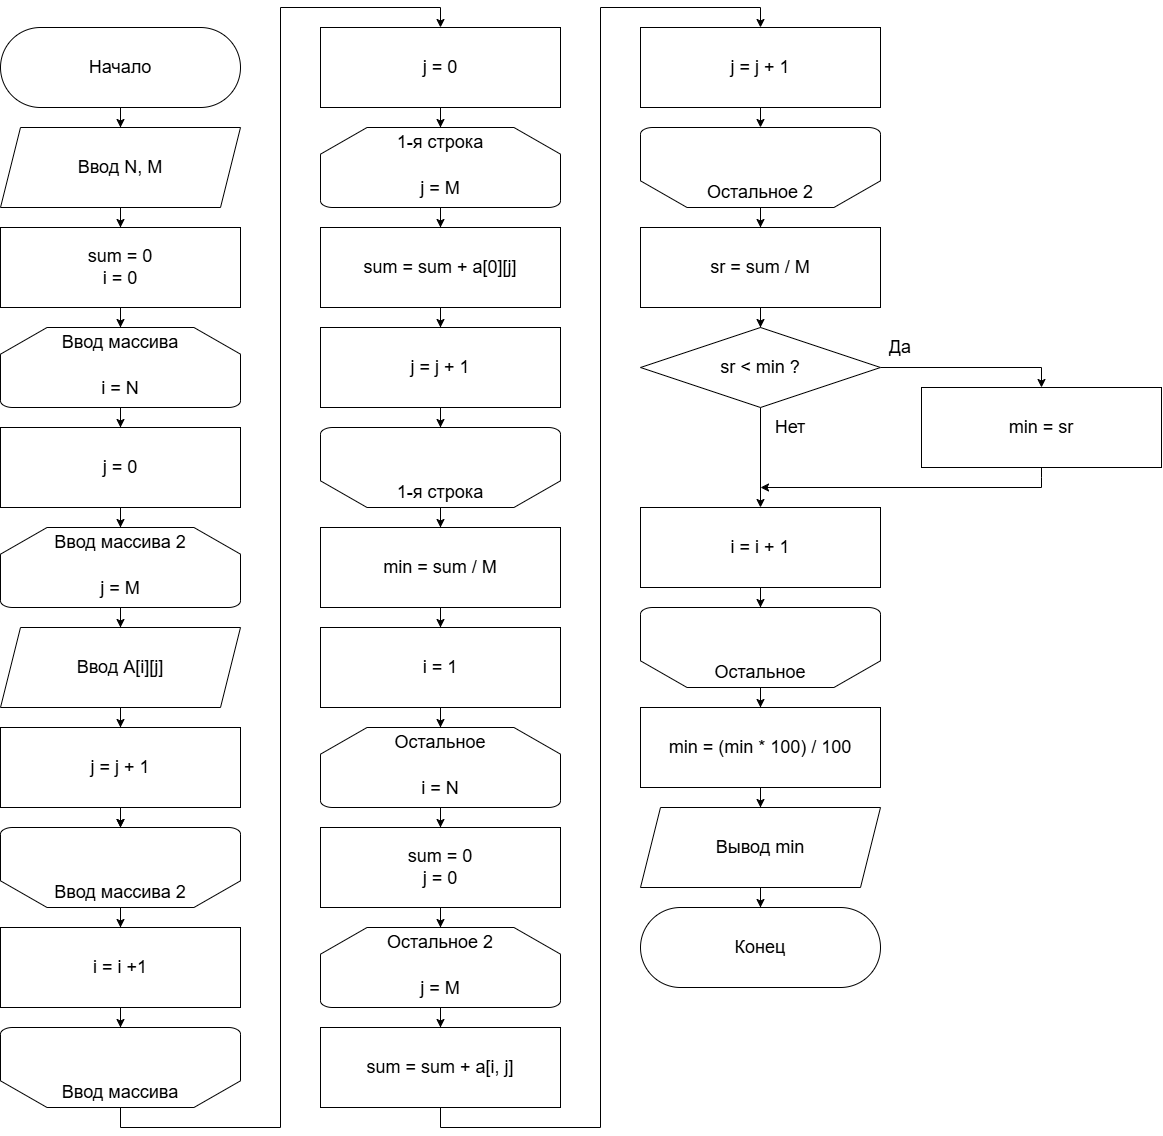

The diagram above was exported from draw.io. Its source (the exported page's mxGraphModel, read from the mxfile embedded in the PNG):
<mxGraphModel dx="2037" dy="1213" grid="1" gridSize="10" guides="1" tooltips="1" connect="1" arrows="1" fold="1" page="1" pageScale="1" pageWidth="827" pageHeight="1169" math="0" shadow="0">
  <root>
    <mxCell id="0" />
    <mxCell id="1" parent="0" />
    <mxCell id="uFPQsLwb4sAKNc9z6RdK-2" style="edgeStyle=orthogonalEdgeStyle;rounded=0;orthogonalLoop=1;jettySize=auto;html=1;" parent="1" source="uFPQsLwb4sAKNc9z6RdK-1" edge="1">
      <mxGeometry relative="1" as="geometry">
        <mxPoint x="440" y="140" as="targetPoint" />
      </mxGeometry>
    </mxCell>
    <mxCell id="uFPQsLwb4sAKNc9z6RdK-1" value="Начало" style="rounded=1;whiteSpace=wrap;html=1;arcSize=50;fontSize=18;" parent="1" vertex="1">
      <mxGeometry x="320" y="40" width="240" height="80" as="geometry" />
    </mxCell>
    <mxCell id="uFPQsLwb4sAKNc9z6RdK-4" style="edgeStyle=orthogonalEdgeStyle;rounded=0;orthogonalLoop=1;jettySize=auto;html=1;" parent="1" source="uFPQsLwb4sAKNc9z6RdK-3" edge="1">
      <mxGeometry relative="1" as="geometry">
        <mxPoint x="440" y="240" as="targetPoint" />
      </mxGeometry>
    </mxCell>
    <mxCell id="uFPQsLwb4sAKNc9z6RdK-3" value="Ввод N, M" style="shape=parallelogram;perimeter=parallelogramPerimeter;whiteSpace=wrap;html=1;fixedSize=1;fontSize=18;" parent="1" vertex="1">
      <mxGeometry x="320" y="140" width="240" height="80" as="geometry" />
    </mxCell>
    <mxCell id="uFPQsLwb4sAKNc9z6RdK-6" style="edgeStyle=orthogonalEdgeStyle;rounded=0;orthogonalLoop=1;jettySize=auto;html=1;" parent="1" source="uFPQsLwb4sAKNc9z6RdK-5" edge="1">
      <mxGeometry relative="1" as="geometry">
        <mxPoint x="440" y="340.0000000000001" as="targetPoint" />
      </mxGeometry>
    </mxCell>
    <mxCell id="uFPQsLwb4sAKNc9z6RdK-5" value="sum = 0&lt;div&gt;i = 0&lt;/div&gt;" style="rounded=0;whiteSpace=wrap;html=1;fontSize=18;" parent="1" vertex="1">
      <mxGeometry x="320" y="240" width="240" height="80" as="geometry" />
    </mxCell>
    <mxCell id="uFPQsLwb4sAKNc9z6RdK-18" style="edgeStyle=orthogonalEdgeStyle;rounded=0;orthogonalLoop=1;jettySize=auto;html=1;" parent="1" source="uFPQsLwb4sAKNc9z6RdK-8" edge="1">
      <mxGeometry relative="1" as="geometry">
        <mxPoint x="440" y="440" as="targetPoint" />
      </mxGeometry>
    </mxCell>
    <mxCell id="uFPQsLwb4sAKNc9z6RdK-8" value="&lt;div&gt;&lt;br&gt;&lt;/div&gt;&lt;div&gt;&lt;br&gt;&lt;/div&gt;&lt;div&gt;i = N&lt;/div&gt;" style="strokeWidth=1;html=1;shape=mxgraph.flowchart.loop_limit;whiteSpace=wrap;fontSize=18;" parent="1" vertex="1">
      <mxGeometry x="320" y="340" width="240" height="80" as="geometry" />
    </mxCell>
    <mxCell id="uFPQsLwb4sAKNc9z6RdK-9" value="Ввод массива" style="text;html=1;whiteSpace=wrap;strokeColor=none;fillColor=none;align=center;verticalAlign=middle;rounded=0;fontSize=18;" parent="1" vertex="1">
      <mxGeometry x="370" y="340" width="140" height="30" as="geometry" />
    </mxCell>
    <mxCell id="uFPQsLwb4sAKNc9z6RdK-20" style="edgeStyle=orthogonalEdgeStyle;rounded=0;orthogonalLoop=1;jettySize=auto;html=1;" parent="1" source="uFPQsLwb4sAKNc9z6RdK-15" edge="1">
      <mxGeometry relative="1" as="geometry">
        <mxPoint x="440" y="1040" as="targetPoint" />
      </mxGeometry>
    </mxCell>
    <mxCell id="uFPQsLwb4sAKNc9z6RdK-15" value="i = i +1" style="rounded=0;whiteSpace=wrap;html=1;fontSize=18;" parent="1" vertex="1">
      <mxGeometry x="320" y="940" width="240" height="80" as="geometry" />
    </mxCell>
    <mxCell id="uFPQsLwb4sAKNc9z6RdK-37" style="edgeStyle=orthogonalEdgeStyle;rounded=0;orthogonalLoop=1;jettySize=auto;html=1;entryX=0.5;entryY=0;entryDx=0;entryDy=0;" parent="1" source="uFPQsLwb4sAKNc9z6RdK-16" target="uFPQsLwb4sAKNc9z6RdK-39" edge="1">
      <mxGeometry relative="1" as="geometry">
        <mxPoint x="840" y="40" as="targetPoint" />
        <Array as="points">
          <mxPoint x="440" y="1140" />
          <mxPoint x="600" y="1140" />
          <mxPoint x="600" y="20" />
          <mxPoint x="760" y="20" />
        </Array>
      </mxGeometry>
    </mxCell>
    <mxCell id="uFPQsLwb4sAKNc9z6RdK-16" value="" style="strokeWidth=1;html=1;shape=mxgraph.flowchart.loop_limit;whiteSpace=wrap;fontSize=18;rotation=-180;" parent="1" vertex="1">
      <mxGeometry x="320" y="1040" width="240" height="80" as="geometry" />
    </mxCell>
    <mxCell id="uFPQsLwb4sAKNc9z6RdK-17" value="Ввод массива" style="text;html=1;whiteSpace=wrap;strokeColor=none;fillColor=none;align=center;verticalAlign=middle;rounded=0;fontSize=18;" parent="1" vertex="1">
      <mxGeometry x="370" y="1090" width="140" height="30" as="geometry" />
    </mxCell>
    <mxCell id="uFPQsLwb4sAKNc9z6RdK-25" style="edgeStyle=orthogonalEdgeStyle;rounded=0;orthogonalLoop=1;jettySize=auto;html=1;" parent="1" source="uFPQsLwb4sAKNc9z6RdK-24" edge="1">
      <mxGeometry relative="1" as="geometry">
        <mxPoint x="440" y="540" as="targetPoint" />
      </mxGeometry>
    </mxCell>
    <mxCell id="uFPQsLwb4sAKNc9z6RdK-24" value="j = 0" style="rounded=0;whiteSpace=wrap;html=1;fontSize=18;" parent="1" vertex="1">
      <mxGeometry x="320" y="440" width="240" height="80" as="geometry" />
    </mxCell>
    <mxCell id="uFPQsLwb4sAKNc9z6RdK-28" style="edgeStyle=orthogonalEdgeStyle;rounded=0;orthogonalLoop=1;jettySize=auto;html=1;" parent="1" source="uFPQsLwb4sAKNc9z6RdK-26" edge="1">
      <mxGeometry relative="1" as="geometry">
        <mxPoint x="440" y="640" as="targetPoint" />
      </mxGeometry>
    </mxCell>
    <mxCell id="uFPQsLwb4sAKNc9z6RdK-26" value="&lt;div&gt;&lt;br&gt;&lt;/div&gt;&lt;div&gt;&lt;br&gt;&lt;/div&gt;&lt;div&gt;j = M&lt;/div&gt;" style="strokeWidth=1;html=1;shape=mxgraph.flowchart.loop_limit;whiteSpace=wrap;fontSize=18;" parent="1" vertex="1">
      <mxGeometry x="320" y="540" width="240" height="80" as="geometry" />
    </mxCell>
    <mxCell id="uFPQsLwb4sAKNc9z6RdK-27" value="Ввод массива 2" style="text;html=1;whiteSpace=wrap;strokeColor=none;fillColor=none;align=center;verticalAlign=middle;rounded=0;fontSize=18;" parent="1" vertex="1">
      <mxGeometry x="370" y="540" width="140" height="30" as="geometry" />
    </mxCell>
    <mxCell id="uFPQsLwb4sAKNc9z6RdK-31" style="edgeStyle=orthogonalEdgeStyle;rounded=0;orthogonalLoop=1;jettySize=auto;html=1;entryX=0.5;entryY=0;entryDx=0;entryDy=0;" parent="1" source="uFPQsLwb4sAKNc9z6RdK-29" target="uFPQsLwb4sAKNc9z6RdK-30" edge="1">
      <mxGeometry relative="1" as="geometry" />
    </mxCell>
    <mxCell id="uFPQsLwb4sAKNc9z6RdK-29" value="Ввод A[i][j]" style="shape=parallelogram;perimeter=parallelogramPerimeter;whiteSpace=wrap;html=1;fixedSize=1;fontSize=18;" parent="1" vertex="1">
      <mxGeometry x="320" y="640" width="240" height="80" as="geometry" />
    </mxCell>
    <mxCell id="uFPQsLwb4sAKNc9z6RdK-32" style="edgeStyle=orthogonalEdgeStyle;rounded=0;orthogonalLoop=1;jettySize=auto;html=1;" parent="1" source="uFPQsLwb4sAKNc9z6RdK-30" edge="1">
      <mxGeometry relative="1" as="geometry">
        <mxPoint x="440" y="840" as="targetPoint" />
      </mxGeometry>
    </mxCell>
    <mxCell id="uFPQsLwb4sAKNc9z6RdK-30" value="j = j + 1" style="rounded=0;whiteSpace=wrap;html=1;fontSize=18;" parent="1" vertex="1">
      <mxGeometry x="320" y="740" width="240" height="80" as="geometry" />
    </mxCell>
    <mxCell id="uFPQsLwb4sAKNc9z6RdK-33" style="edgeStyle=orthogonalEdgeStyle;rounded=0;orthogonalLoop=1;jettySize=auto;html=1;" parent="1" edge="1">
      <mxGeometry relative="1" as="geometry">
        <mxPoint x="440" y="840" as="targetPoint" />
        <mxPoint x="440" y="820" as="sourcePoint" />
      </mxGeometry>
    </mxCell>
    <mxCell id="uFPQsLwb4sAKNc9z6RdK-36" style="edgeStyle=orthogonalEdgeStyle;rounded=0;orthogonalLoop=1;jettySize=auto;html=1;" parent="1" source="uFPQsLwb4sAKNc9z6RdK-34" edge="1">
      <mxGeometry relative="1" as="geometry">
        <mxPoint x="440" y="940" as="targetPoint" />
      </mxGeometry>
    </mxCell>
    <mxCell id="uFPQsLwb4sAKNc9z6RdK-34" value="" style="strokeWidth=1;html=1;shape=mxgraph.flowchart.loop_limit;whiteSpace=wrap;fontSize=18;rotation=-180;" parent="1" vertex="1">
      <mxGeometry x="320" y="840" width="240" height="80" as="geometry" />
    </mxCell>
    <mxCell id="uFPQsLwb4sAKNc9z6RdK-35" value="Ввод массива 2" style="text;html=1;whiteSpace=wrap;strokeColor=none;fillColor=none;align=center;verticalAlign=middle;rounded=0;fontSize=18;" parent="1" vertex="1">
      <mxGeometry x="370" y="890" width="140" height="30" as="geometry" />
    </mxCell>
    <mxCell id="uFPQsLwb4sAKNc9z6RdK-43" style="edgeStyle=orthogonalEdgeStyle;rounded=0;orthogonalLoop=1;jettySize=auto;html=1;" parent="1" source="uFPQsLwb4sAKNc9z6RdK-38" edge="1">
      <mxGeometry relative="1" as="geometry">
        <mxPoint x="760" y="240" as="targetPoint" />
      </mxGeometry>
    </mxCell>
    <mxCell id="uFPQsLwb4sAKNc9z6RdK-38" value="&lt;div&gt;&lt;br&gt;&lt;/div&gt;&lt;div&gt;&lt;br&gt;&lt;/div&gt;&lt;div&gt;j = M&lt;/div&gt;" style="strokeWidth=1;html=1;shape=mxgraph.flowchart.loop_limit;whiteSpace=wrap;fontSize=18;" parent="1" vertex="1">
      <mxGeometry x="640" y="140" width="240" height="80" as="geometry" />
    </mxCell>
    <mxCell id="uFPQsLwb4sAKNc9z6RdK-39" value="j = 0" style="rounded=0;whiteSpace=wrap;html=1;fontSize=18;" parent="1" vertex="1">
      <mxGeometry x="640" y="40" width="240" height="80" as="geometry" />
    </mxCell>
    <mxCell id="uFPQsLwb4sAKNc9z6RdK-40" style="edgeStyle=orthogonalEdgeStyle;rounded=0;orthogonalLoop=1;jettySize=auto;html=1;entryX=0.5;entryY=0;entryDx=0;entryDy=0;entryPerimeter=0;" parent="1" source="uFPQsLwb4sAKNc9z6RdK-39" target="uFPQsLwb4sAKNc9z6RdK-38" edge="1">
      <mxGeometry relative="1" as="geometry" />
    </mxCell>
    <mxCell id="uFPQsLwb4sAKNc9z6RdK-42" value="1-я строка" style="text;html=1;whiteSpace=wrap;strokeColor=none;fillColor=none;align=center;verticalAlign=middle;rounded=0;fontSize=18;" parent="1" vertex="1">
      <mxGeometry x="690" y="140" width="140" height="30" as="geometry" />
    </mxCell>
    <mxCell id="uFPQsLwb4sAKNc9z6RdK-45" style="edgeStyle=orthogonalEdgeStyle;rounded=0;orthogonalLoop=1;jettySize=auto;html=1;" parent="1" source="uFPQsLwb4sAKNc9z6RdK-44" edge="1">
      <mxGeometry relative="1" as="geometry">
        <mxPoint x="760" y="340" as="targetPoint" />
      </mxGeometry>
    </mxCell>
    <mxCell id="uFPQsLwb4sAKNc9z6RdK-44" value="sum = sum + a[0][j]" style="rounded=0;whiteSpace=wrap;html=1;fontSize=18;" parent="1" vertex="1">
      <mxGeometry x="640" y="240" width="240" height="80" as="geometry" />
    </mxCell>
    <mxCell id="uFPQsLwb4sAKNc9z6RdK-47" style="edgeStyle=orthogonalEdgeStyle;rounded=0;orthogonalLoop=1;jettySize=auto;html=1;" parent="1" source="uFPQsLwb4sAKNc9z6RdK-46" edge="1">
      <mxGeometry relative="1" as="geometry">
        <mxPoint x="760" y="440" as="targetPoint" />
      </mxGeometry>
    </mxCell>
    <mxCell id="uFPQsLwb4sAKNc9z6RdK-46" value="j = j + 1" style="rounded=0;whiteSpace=wrap;html=1;fontSize=18;" parent="1" vertex="1">
      <mxGeometry x="640" y="340" width="240" height="80" as="geometry" />
    </mxCell>
    <mxCell id="uFPQsLwb4sAKNc9z6RdK-50" style="edgeStyle=orthogonalEdgeStyle;rounded=0;orthogonalLoop=1;jettySize=auto;html=1;" parent="1" source="uFPQsLwb4sAKNc9z6RdK-48" edge="1">
      <mxGeometry relative="1" as="geometry">
        <mxPoint x="760" y="540" as="targetPoint" />
      </mxGeometry>
    </mxCell>
    <mxCell id="uFPQsLwb4sAKNc9z6RdK-48" value="" style="strokeWidth=1;html=1;shape=mxgraph.flowchart.loop_limit;whiteSpace=wrap;fontSize=18;rotation=-180;" parent="1" vertex="1">
      <mxGeometry x="640" y="440" width="240" height="80" as="geometry" />
    </mxCell>
    <mxCell id="uFPQsLwb4sAKNc9z6RdK-49" value="1-я строка" style="text;html=1;whiteSpace=wrap;strokeColor=none;fillColor=none;align=center;verticalAlign=middle;rounded=0;fontSize=18;" parent="1" vertex="1">
      <mxGeometry x="690" y="490" width="140" height="30" as="geometry" />
    </mxCell>
    <mxCell id="uFPQsLwb4sAKNc9z6RdK-52" style="edgeStyle=orthogonalEdgeStyle;rounded=0;orthogonalLoop=1;jettySize=auto;html=1;" parent="1" source="uFPQsLwb4sAKNc9z6RdK-51" edge="1">
      <mxGeometry relative="1" as="geometry">
        <mxPoint x="760" y="640" as="targetPoint" />
      </mxGeometry>
    </mxCell>
    <mxCell id="uFPQsLwb4sAKNc9z6RdK-51" value="min = sum / M" style="rounded=0;whiteSpace=wrap;html=1;fontSize=18;" parent="1" vertex="1">
      <mxGeometry x="640" y="540" width="240" height="80" as="geometry" />
    </mxCell>
    <mxCell id="uFPQsLwb4sAKNc9z6RdK-54" style="edgeStyle=orthogonalEdgeStyle;rounded=0;orthogonalLoop=1;jettySize=auto;html=1;" parent="1" source="uFPQsLwb4sAKNc9z6RdK-53" edge="1">
      <mxGeometry relative="1" as="geometry">
        <mxPoint x="760" y="740" as="targetPoint" />
      </mxGeometry>
    </mxCell>
    <mxCell id="uFPQsLwb4sAKNc9z6RdK-53" value="i = 1" style="rounded=0;whiteSpace=wrap;html=1;fontSize=18;" parent="1" vertex="1">
      <mxGeometry x="640" y="640" width="240" height="80" as="geometry" />
    </mxCell>
    <mxCell id="uFPQsLwb4sAKNc9z6RdK-57" style="edgeStyle=orthogonalEdgeStyle;rounded=0;orthogonalLoop=1;jettySize=auto;html=1;" parent="1" source="uFPQsLwb4sAKNc9z6RdK-55" edge="1">
      <mxGeometry relative="1" as="geometry">
        <mxPoint x="760" y="840" as="targetPoint" />
      </mxGeometry>
    </mxCell>
    <mxCell id="uFPQsLwb4sAKNc9z6RdK-55" value="&lt;div&gt;&lt;br&gt;&lt;/div&gt;&lt;div&gt;&lt;br&gt;&lt;/div&gt;&lt;div&gt;i = N&lt;/div&gt;" style="strokeWidth=1;html=1;shape=mxgraph.flowchart.loop_limit;whiteSpace=wrap;fontSize=18;" parent="1" vertex="1">
      <mxGeometry x="640" y="740" width="240" height="80" as="geometry" />
    </mxCell>
    <mxCell id="uFPQsLwb4sAKNc9z6RdK-56" value="Остальное" style="text;html=1;whiteSpace=wrap;strokeColor=none;fillColor=none;align=center;verticalAlign=middle;rounded=0;fontSize=18;" parent="1" vertex="1">
      <mxGeometry x="690" y="740.0000000000002" width="140" height="30" as="geometry" />
    </mxCell>
    <mxCell id="uFPQsLwb4sAKNc9z6RdK-59" style="edgeStyle=orthogonalEdgeStyle;rounded=0;orthogonalLoop=1;jettySize=auto;html=1;" parent="1" source="uFPQsLwb4sAKNc9z6RdK-58" edge="1">
      <mxGeometry relative="1" as="geometry">
        <mxPoint x="760" y="940" as="targetPoint" />
      </mxGeometry>
    </mxCell>
    <mxCell id="uFPQsLwb4sAKNc9z6RdK-58" value="sum = 0&lt;div&gt;j = 0&lt;/div&gt;" style="rounded=0;whiteSpace=wrap;html=1;fontSize=18;" parent="1" vertex="1">
      <mxGeometry x="640" y="840" width="240" height="80" as="geometry" />
    </mxCell>
    <mxCell id="uFPQsLwb4sAKNc9z6RdK-62" style="edgeStyle=orthogonalEdgeStyle;rounded=0;orthogonalLoop=1;jettySize=auto;html=1;" parent="1" source="uFPQsLwb4sAKNc9z6RdK-60" edge="1">
      <mxGeometry relative="1" as="geometry">
        <mxPoint x="760" y="1040" as="targetPoint" />
      </mxGeometry>
    </mxCell>
    <mxCell id="uFPQsLwb4sAKNc9z6RdK-60" value="&lt;div&gt;&lt;br&gt;&lt;/div&gt;&lt;div&gt;&lt;br&gt;&lt;/div&gt;&lt;div&gt;j = M&lt;/div&gt;" style="strokeWidth=1;html=1;shape=mxgraph.flowchart.loop_limit;whiteSpace=wrap;fontSize=18;" parent="1" vertex="1">
      <mxGeometry x="640" y="940" width="240" height="80" as="geometry" />
    </mxCell>
    <mxCell id="uFPQsLwb4sAKNc9z6RdK-61" value="Остальное 2" style="text;html=1;whiteSpace=wrap;strokeColor=none;fillColor=none;align=center;verticalAlign=middle;rounded=0;fontSize=18;" parent="1" vertex="1">
      <mxGeometry x="690" y="940" width="140" height="30" as="geometry" />
    </mxCell>
    <mxCell id="uFPQsLwb4sAKNc9z6RdK-64" style="edgeStyle=orthogonalEdgeStyle;rounded=0;orthogonalLoop=1;jettySize=auto;html=1;entryX=0.5;entryY=0;entryDx=0;entryDy=0;" parent="1" source="uFPQsLwb4sAKNc9z6RdK-63" edge="1">
      <mxGeometry relative="1" as="geometry">
        <mxPoint x="1080" y="40" as="targetPoint" />
        <Array as="points">
          <mxPoint x="760" y="1140" />
          <mxPoint x="920" y="1140" />
          <mxPoint x="920" y="20" />
          <mxPoint x="1080" y="20" />
        </Array>
      </mxGeometry>
    </mxCell>
    <mxCell id="uFPQsLwb4sAKNc9z6RdK-63" value="sum = sum + a[i, j]" style="rounded=0;whiteSpace=wrap;html=1;fontSize=18;" parent="1" vertex="1">
      <mxGeometry x="640" y="1040" width="240" height="80" as="geometry" />
    </mxCell>
    <mxCell id="uFPQsLwb4sAKNc9z6RdK-67" style="edgeStyle=orthogonalEdgeStyle;rounded=0;orthogonalLoop=1;jettySize=auto;html=1;" parent="1" edge="1">
      <mxGeometry relative="1" as="geometry">
        <mxPoint x="1080" y="140" as="targetPoint" />
        <mxPoint x="1080" y="120" as="sourcePoint" />
      </mxGeometry>
    </mxCell>
    <mxCell id="uFPQsLwb4sAKNc9z6RdK-68" value="j = j + 1" style="rounded=0;whiteSpace=wrap;html=1;fontSize=18;" parent="1" vertex="1">
      <mxGeometry x="960" y="40" width="240" height="80" as="geometry" />
    </mxCell>
    <mxCell id="uFPQsLwb4sAKNc9z6RdK-71" style="edgeStyle=orthogonalEdgeStyle;rounded=0;orthogonalLoop=1;jettySize=auto;html=1;" parent="1" source="uFPQsLwb4sAKNc9z6RdK-69" edge="1">
      <mxGeometry relative="1" as="geometry">
        <mxPoint x="1080" y="240" as="targetPoint" />
      </mxGeometry>
    </mxCell>
    <mxCell id="uFPQsLwb4sAKNc9z6RdK-69" value="" style="strokeWidth=1;html=1;shape=mxgraph.flowchart.loop_limit;whiteSpace=wrap;fontSize=18;rotation=-180;" parent="1" vertex="1">
      <mxGeometry x="960" y="140" width="240" height="80" as="geometry" />
    </mxCell>
    <mxCell id="uFPQsLwb4sAKNc9z6RdK-70" value="Остальное 2" style="text;html=1;whiteSpace=wrap;strokeColor=none;fillColor=none;align=center;verticalAlign=middle;rounded=0;fontSize=18;" parent="1" vertex="1">
      <mxGeometry x="1010" y="190" width="140" height="30" as="geometry" />
    </mxCell>
    <mxCell id="uFPQsLwb4sAKNc9z6RdK-73" style="edgeStyle=orthogonalEdgeStyle;rounded=0;orthogonalLoop=1;jettySize=auto;html=1;" parent="1" source="uFPQsLwb4sAKNc9z6RdK-72" edge="1">
      <mxGeometry relative="1" as="geometry">
        <mxPoint x="1080" y="340" as="targetPoint" />
      </mxGeometry>
    </mxCell>
    <mxCell id="uFPQsLwb4sAKNc9z6RdK-72" value="sr = sum / M" style="rounded=0;whiteSpace=wrap;html=1;fontSize=18;" parent="1" vertex="1">
      <mxGeometry x="960" y="240" width="240" height="80" as="geometry" />
    </mxCell>
    <mxCell id="uFPQsLwb4sAKNc9z6RdK-75" style="edgeStyle=orthogonalEdgeStyle;rounded=0;orthogonalLoop=1;jettySize=auto;html=1;entryX=0.5;entryY=0;entryDx=0;entryDy=0;" parent="1" source="uFPQsLwb4sAKNc9z6RdK-74" target="uFPQsLwb4sAKNc9z6RdK-76" edge="1">
      <mxGeometry relative="1" as="geometry">
        <mxPoint x="1360" y="380" as="targetPoint" />
        <Array as="points">
          <mxPoint x="1361" y="380" />
        </Array>
      </mxGeometry>
    </mxCell>
    <mxCell id="uFPQsLwb4sAKNc9z6RdK-78" style="edgeStyle=orthogonalEdgeStyle;rounded=0;orthogonalLoop=1;jettySize=auto;html=1;" parent="1" source="uFPQsLwb4sAKNc9z6RdK-74" edge="1">
      <mxGeometry relative="1" as="geometry">
        <mxPoint x="1080" y="520" as="targetPoint" />
      </mxGeometry>
    </mxCell>
    <mxCell id="uFPQsLwb4sAKNc9z6RdK-74" value="sr &amp;lt; min ?" style="rhombus;whiteSpace=wrap;html=1;fontSize=18;" parent="1" vertex="1">
      <mxGeometry x="960" y="340" width="240" height="80" as="geometry" />
    </mxCell>
    <mxCell id="uFPQsLwb4sAKNc9z6RdK-80" style="edgeStyle=orthogonalEdgeStyle;rounded=0;orthogonalLoop=1;jettySize=auto;html=1;" parent="1" source="uFPQsLwb4sAKNc9z6RdK-76" edge="1">
      <mxGeometry relative="1" as="geometry">
        <mxPoint x="1080" y="500" as="targetPoint" />
        <Array as="points">
          <mxPoint x="1361" y="490" />
          <mxPoint x="1361" y="490" />
        </Array>
      </mxGeometry>
    </mxCell>
    <mxCell id="uFPQsLwb4sAKNc9z6RdK-76" value="min = sr" style="rounded=0;whiteSpace=wrap;html=1;fontSize=18;" parent="1" vertex="1">
      <mxGeometry x="1241" y="400" width="240" height="80" as="geometry" />
    </mxCell>
    <mxCell id="uFPQsLwb4sAKNc9z6RdK-77" value="Да" style="text;html=1;whiteSpace=wrap;strokeColor=none;fillColor=none;align=center;verticalAlign=middle;rounded=0;fontSize=18;" parent="1" vertex="1">
      <mxGeometry x="1210" y="350" width="20" height="20" as="geometry" />
    </mxCell>
    <mxCell id="uFPQsLwb4sAKNc9z6RdK-79" value="Нет" style="text;html=1;whiteSpace=wrap;strokeColor=none;fillColor=none;align=center;verticalAlign=middle;rounded=0;fontSize=18;" parent="1" vertex="1">
      <mxGeometry x="1100" y="430" width="20" height="20" as="geometry" />
    </mxCell>
    <mxCell id="uFPQsLwb4sAKNc9z6RdK-82" style="edgeStyle=orthogonalEdgeStyle;rounded=0;orthogonalLoop=1;jettySize=auto;html=1;" parent="1" source="uFPQsLwb4sAKNc9z6RdK-81" edge="1">
      <mxGeometry relative="1" as="geometry">
        <mxPoint x="1080.0000000000002" y="619.9999999999998" as="targetPoint" />
      </mxGeometry>
    </mxCell>
    <mxCell id="uFPQsLwb4sAKNc9z6RdK-81" value="i = i + 1" style="rounded=0;whiteSpace=wrap;html=1;fontSize=18;" parent="1" vertex="1">
      <mxGeometry x="960" y="520" width="240" height="80" as="geometry" />
    </mxCell>
    <mxCell id="uFPQsLwb4sAKNc9z6RdK-85" style="edgeStyle=orthogonalEdgeStyle;rounded=0;orthogonalLoop=1;jettySize=auto;html=1;" parent="1" source="uFPQsLwb4sAKNc9z6RdK-83" edge="1">
      <mxGeometry relative="1" as="geometry">
        <mxPoint x="1080" y="720" as="targetPoint" />
      </mxGeometry>
    </mxCell>
    <mxCell id="uFPQsLwb4sAKNc9z6RdK-83" value="" style="strokeWidth=1;html=1;shape=mxgraph.flowchart.loop_limit;whiteSpace=wrap;fontSize=18;rotation=-180;" parent="1" vertex="1">
      <mxGeometry x="960" y="620" width="240" height="80" as="geometry" />
    </mxCell>
    <mxCell id="uFPQsLwb4sAKNc9z6RdK-84" value="Остальное" style="text;html=1;whiteSpace=wrap;strokeColor=none;fillColor=none;align=center;verticalAlign=middle;rounded=0;fontSize=18;" parent="1" vertex="1">
      <mxGeometry x="1010" y="670" width="140" height="30" as="geometry" />
    </mxCell>
    <mxCell id="uFPQsLwb4sAKNc9z6RdK-87" style="edgeStyle=orthogonalEdgeStyle;rounded=0;orthogonalLoop=1;jettySize=auto;html=1;" parent="1" source="uFPQsLwb4sAKNc9z6RdK-86" edge="1">
      <mxGeometry relative="1" as="geometry">
        <mxPoint x="1080" y="820" as="targetPoint" />
      </mxGeometry>
    </mxCell>
    <mxCell id="uFPQsLwb4sAKNc9z6RdK-86" value="min = (min * 100) / 100" style="rounded=0;whiteSpace=wrap;html=1;fontSize=18;" parent="1" vertex="1">
      <mxGeometry x="960" y="720" width="240" height="80" as="geometry" />
    </mxCell>
    <mxCell id="uFPQsLwb4sAKNc9z6RdK-89" style="edgeStyle=orthogonalEdgeStyle;rounded=0;orthogonalLoop=1;jettySize=auto;html=1;" parent="1" source="uFPQsLwb4sAKNc9z6RdK-88" edge="1">
      <mxGeometry relative="1" as="geometry">
        <mxPoint x="1080" y="920" as="targetPoint" />
      </mxGeometry>
    </mxCell>
    <mxCell id="uFPQsLwb4sAKNc9z6RdK-88" value="Вывод min" style="shape=parallelogram;perimeter=parallelogramPerimeter;whiteSpace=wrap;html=1;fixedSize=1;fontSize=18;" parent="1" vertex="1">
      <mxGeometry x="960" y="820" width="240" height="80" as="geometry" />
    </mxCell>
    <mxCell id="uFPQsLwb4sAKNc9z6RdK-90" value="Конец" style="rounded=1;whiteSpace=wrap;html=1;arcSize=50;fontSize=18;" parent="1" vertex="1">
      <mxGeometry x="960" y="920" width="240" height="80" as="geometry" />
    </mxCell>
  </root>
</mxGraphModel>